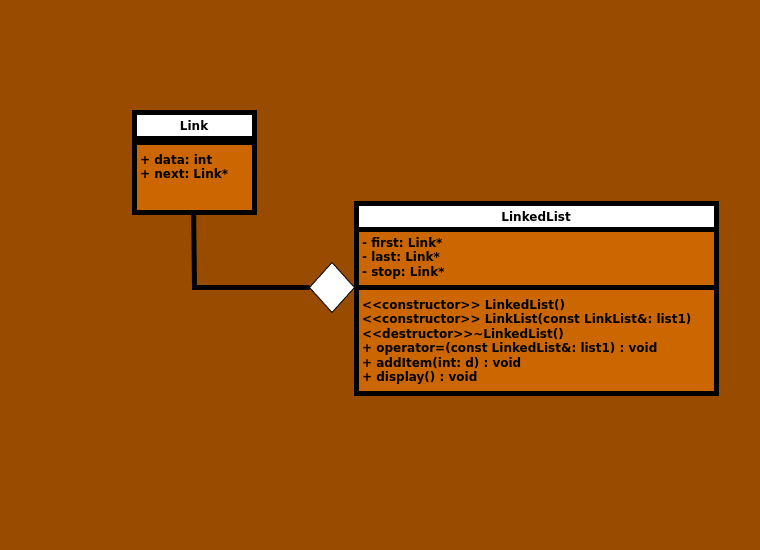

The diagram above was exported from draw.io. Its source (the exported page's mxGraphModel, read from the mxfile embedded in the PNG):
<mxGraphModel dx="1345" dy="817" grid="1" gridSize="10" guides="1" tooltips="1" connect="1" arrows="1" fold="1" page="1" pageScale="1" pageWidth="850" pageHeight="1100" background="#994C00" math="0" shadow="0">
  <root>
    <mxCell id="0" />
    <mxCell id="1" parent="0" />
    <mxCell id="wcf6XGKi3vxVdeSQNMsu-1" value="LinkedList" style="swimlane;fontStyle=1;align=center;verticalAlign=top;childLayout=stackLayout;horizontal=1;startSize=26;horizontalStack=0;resizeParent=1;resizeParentMax=0;resizeLast=0;collapsible=1;marginBottom=0;whiteSpace=wrap;html=1;strokeWidth=5;swimlaneFillColor=#CC6600;" parent="1" vertex="1">
      <mxGeometry x="442" y="211" width="360" height="190" as="geometry" />
    </mxCell>
    <mxCell id="wcf6XGKi3vxVdeSQNMsu-2" value="&lt;b&gt;- first: Link*&lt;/b&gt;&lt;div&gt;&lt;b&gt;- last: Link*&lt;/b&gt;&lt;/div&gt;&lt;div&gt;&lt;b&gt;- stop: Link*&lt;/b&gt;&lt;/div&gt;" style="text;strokeColor=none;fillColor=none;align=left;verticalAlign=top;spacingLeft=4;spacingRight=4;overflow=hidden;rotatable=0;points=[[0,0.5],[1,0.5]];portConstraint=eastwest;whiteSpace=wrap;html=1;" parent="wcf6XGKi3vxVdeSQNMsu-1" vertex="1">
      <mxGeometry y="26" width="360" height="54" as="geometry" />
    </mxCell>
    <mxCell id="wcf6XGKi3vxVdeSQNMsu-3" value="" style="line;strokeWidth=5;fillColor=none;align=left;verticalAlign=middle;spacingTop=-1;spacingLeft=3;spacingRight=3;rotatable=0;labelPosition=right;points=[];portConstraint=eastwest;strokeColor=inherit;" parent="wcf6XGKi3vxVdeSQNMsu-1" vertex="1">
      <mxGeometry y="80" width="360" height="8" as="geometry" />
    </mxCell>
    <mxCell id="wcf6XGKi3vxVdeSQNMsu-4" value="&lt;b&gt;&lt;font style=&quot;font-size: 12px;&quot;&gt;&amp;lt;&amp;lt;constructor&amp;gt;&amp;gt; LinkedList()&lt;/font&gt;&lt;/b&gt;&lt;div&gt;&lt;b&gt;&amp;lt;&amp;lt;constructor&amp;gt;&amp;gt; LinkList(const LinkList&amp;amp;: list1)&lt;br&gt;&lt;/b&gt;&lt;div&gt;&lt;b&gt;&amp;lt;&amp;lt;destructor&amp;gt;&amp;gt;~LinkedList()&lt;/b&gt;&lt;/div&gt;&lt;div&gt;&lt;b&gt;+ operator=(const LinkedList&amp;amp;: list1) : void&lt;br&gt;&lt;/b&gt;&lt;div&gt;&lt;b&gt;&lt;font style=&quot;font-size: 12px;&quot;&gt;+ addItem(int: d) : void&lt;/font&gt;&lt;/b&gt;&lt;/div&gt;&lt;div&gt;&lt;b&gt;&lt;font style=&quot;font-size: 12px;&quot;&gt;+ display() : void&lt;/font&gt;&lt;/b&gt;&lt;/div&gt;&lt;div&gt;&lt;br&gt;&lt;/div&gt;&lt;/div&gt;&lt;/div&gt;" style="text;strokeColor=none;fillColor=none;align=left;verticalAlign=top;spacingLeft=4;spacingRight=4;overflow=hidden;rotatable=0;points=[[0,0.5],[1,0.5]];portConstraint=eastwest;whiteSpace=wrap;html=1;" parent="wcf6XGKi3vxVdeSQNMsu-1" vertex="1">
      <mxGeometry y="88" width="360" height="102" as="geometry" />
    </mxCell>
    <mxCell id="wcf6XGKi3vxVdeSQNMsu-5" value="Link" style="swimlane;fontStyle=1;align=center;verticalAlign=top;childLayout=stackLayout;horizontal=1;startSize=26;horizontalStack=0;resizeParent=1;resizeParentMax=0;resizeLast=0;collapsible=1;marginBottom=0;whiteSpace=wrap;html=1;strokeWidth=5;swimlaneFillColor=#CC6600;" parent="1" vertex="1">
      <mxGeometry x="220" y="120" width="120" height="100" as="geometry" />
    </mxCell>
    <mxCell id="wcf6XGKi3vxVdeSQNMsu-7" value="" style="line;strokeWidth=5;fillColor=none;align=left;verticalAlign=middle;spacingTop=-1;spacingLeft=3;spacingRight=3;rotatable=0;labelPosition=right;points=[];portConstraint=eastwest;strokeColor=inherit;" parent="wcf6XGKi3vxVdeSQNMsu-5" vertex="1">
      <mxGeometry y="26" width="120" height="8" as="geometry" />
    </mxCell>
    <mxCell id="wcf6XGKi3vxVdeSQNMsu-8" value="&lt;div&gt;&lt;div&gt;&lt;b&gt;+ data: int&lt;/b&gt;&lt;/div&gt;&lt;/div&gt;&lt;div&gt;&lt;b&gt;+ next: Link*&lt;/b&gt;&lt;/div&gt;" style="text;strokeColor=none;fillColor=none;align=left;verticalAlign=top;spacingLeft=4;spacingRight=4;overflow=hidden;rotatable=0;points=[[0,0.5],[1,0.5]];portConstraint=eastwest;whiteSpace=wrap;html=1;" parent="wcf6XGKi3vxVdeSQNMsu-5" vertex="1">
      <mxGeometry y="34" width="120" height="66" as="geometry" />
    </mxCell>
    <mxCell id="wcf6XGKi3vxVdeSQNMsu-9" value="" style="rhombus;whiteSpace=wrap;html=1;" parent="1" vertex="1">
      <mxGeometry x="395" y="270" width="45" height="50" as="geometry" />
    </mxCell>
    <mxCell id="wcf6XGKi3vxVdeSQNMsu-10" value="" style="endArrow=none;html=1;rounded=0;entryX=0.493;entryY=1.033;entryDx=0;entryDy=0;entryPerimeter=0;exitX=0;exitY=0.5;exitDx=0;exitDy=0;strokeWidth=5;" parent="1" source="wcf6XGKi3vxVdeSQNMsu-9" target="wcf6XGKi3vxVdeSQNMsu-8" edge="1">
      <mxGeometry width="50" height="50" relative="1" as="geometry">
        <mxPoint x="250" y="310" as="sourcePoint" />
        <mxPoint x="300" y="260" as="targetPoint" />
        <Array as="points">
          <mxPoint x="280" y="295" />
        </Array>
      </mxGeometry>
    </mxCell>
    <mxCell id="qrbM2USIhDtEzeQGJlIg-1" value="&amp;nbsp;" style="text;html=1;align=center;verticalAlign=middle;resizable=0;points=[];autosize=1;strokeColor=none;fillColor=none;" vertex="1" parent="1">
      <mxGeometry x="446" y="8" width="30" height="30" as="geometry" />
    </mxCell>
    <mxCell id="qrbM2USIhDtEzeQGJlIg-2" value="&amp;nbsp;" style="text;html=1;align=center;verticalAlign=middle;resizable=0;points=[];autosize=1;strokeColor=none;fillColor=none;" vertex="1" parent="1">
      <mxGeometry x="86" y="218" width="30" height="30" as="geometry" />
    </mxCell>
    <mxCell id="qrbM2USIhDtEzeQGJlIg-3" value="&amp;nbsp;" style="text;html=1;align=center;verticalAlign=middle;resizable=0;points=[];autosize=1;strokeColor=none;fillColor=none;" vertex="1" parent="1">
      <mxGeometry x="816" y="278" width="30" height="30" as="geometry" />
    </mxCell>
    <mxCell id="qrbM2USIhDtEzeQGJlIg-4" value="&amp;nbsp;" style="text;html=1;align=center;verticalAlign=middle;resizable=0;points=[];autosize=1;strokeColor=none;fillColor=none;" vertex="1" parent="1">
      <mxGeometry x="486" y="528" width="30" height="30" as="geometry" />
    </mxCell>
  </root>
</mxGraphModel>